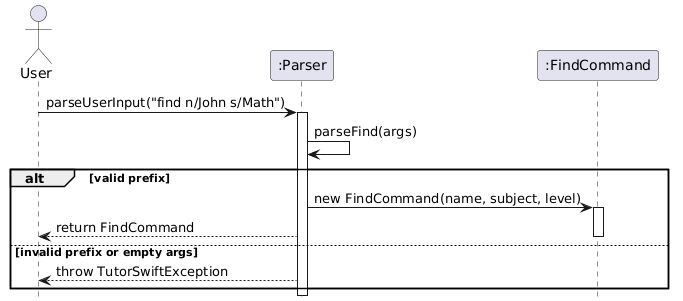

The diagram above was rendered by PlantUML. Its source (embedded in the PNG):
@startuml
hide footbox

actor User
participant ":Parser"
participant ":FindCommand"

User -> ":Parser" : parseUserInput("find n/John s/Math")
activate ":Parser"
":Parser" -> ":Parser" : parseFind(args)

alt valid prefix
    ":Parser" -> ":FindCommand" : new FindCommand(name, subject, level)
    activate ":FindCommand"
    ":Parser" --> User : return FindCommand
    deactivate ":FindCommand"
else invalid prefix or empty args
    ":Parser" --> User : throw TutorSwiftException
end

deactivate ":Parser"
@enduml